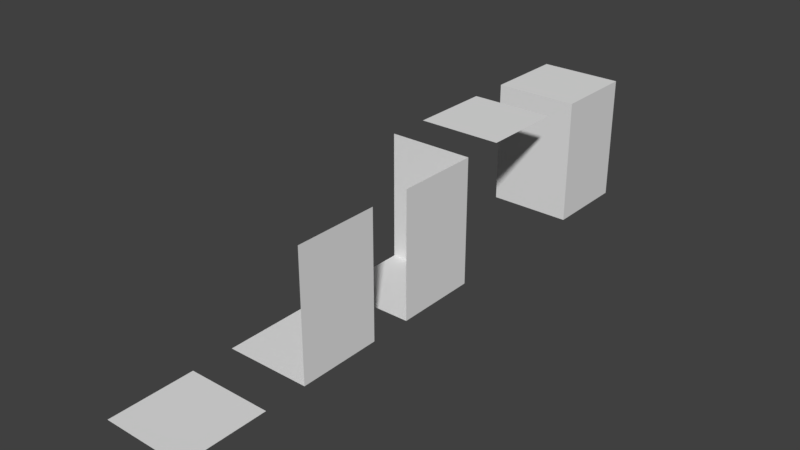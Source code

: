 # Source: walls.blend  (saved by Blender 2.77.0; exported with 4.5.12 LTS)
import bpy
from mathutils import Matrix  # noqa: F401  (used for matrix-valued properties, if any)

bpy.ops.wm.read_factory_settings(use_empty=True)
scene = bpy.context.scene
scene.name = 'Scene'

# ---- collections
col_collection_1 = bpy.data.collections.new('Collection 1'); scene.collection.children.link(col_collection_1)

# ---- materials (node trees are filled in below, after node groups)
mat_material = bpy.data.materials.new('Material')
mat_material.alpha_threshold = 0.0
mat_material.use_transparent_shadow = False
mat_material.roughness = 0.5
mat_material.line_color = (0.0, 0.0, 0.0, 1.0)

# ---- material node trees

# ---- world
world_world = bpy.data.worlds.new('World'); scene.world = world_world
world_world.color = (0.05088, 0.05088, 0.05088)
world_world.use_sun_shadow = False
world_world.sun_shadow_jitter_overblur = 0.0
world_world.cycles.sampling_method = 'MANUAL'

# ---- meshes
me_cube_026 = bpy.data.meshes.new('Cube.026')
me_cube_026.from_pydata([(1.0, 1.0, -1.0), (1.0, -1.0, -1.0), (-1.0, -1.0, -1.0), (-1.0, 1.0, -1.0)], [], [(0, 3, 2, 1)])
me_cube_026.materials.append(mat_material)
me_cube_026.use_remesh_preserve_volume = False
me_cube_026.use_remesh_preserve_attributes = False
me_cube_026.use_mirror_vertex_groups = False
me_cube_026.update()
me_cube_020 = bpy.data.meshes.new('Cube.020')
me_cube_020.from_pydata([(1.0, 1.0, -1.0), (1.0, -1.0, -1.0), (-1.0, -1.0, -1.0), (-1.0, 1.0, -1.0), (1.0, 1.0, 1.0), (1.0, -1.0, 1.0), (-1.0, 1.0, 1.0)], [], [(0, 3, 2, 1), (0, 1, 5, 4), (4, 6, 3, 0)])
me_cube_020.materials.append(mat_material)
me_cube_020.use_remesh_preserve_volume = False
me_cube_020.use_remesh_preserve_attributes = False
me_cube_020.use_mirror_vertex_groups = False
me_cube_020.update()
me_cube_019 = bpy.data.meshes.new('Cube.019')
me_cube_019.from_pydata([(1.0, 1.0, -1.0), (1.0, -1.0, -1.0), (-1.0, -1.0, -1.0), (-1.0, 1.0, -1.0), (1.0, 1.0, 1.0), (1.0, -1.0, 1.0)], [], [(0, 3, 2, 1), (0, 1, 5, 4)])
me_cube_019.materials.append(mat_material)
me_cube_019.use_remesh_preserve_volume = False
me_cube_019.use_remesh_preserve_attributes = False
me_cube_019.use_mirror_vertex_groups = False
me_cube_019.update()
me_cube_017 = bpy.data.meshes.new('Cube.017')
me_cube_017.from_pydata([(1.0, 1.0, 1.0), (1.0, -1.0, 1.0), (-1.0, -1.0, 1.0), (-1.0, 1.0, 1.0)], [], [(0, 3, 2, 1)])
me_cube_017.materials.append(mat_material)
me_cube_017.use_remesh_preserve_volume = False
me_cube_017.use_remesh_preserve_attributes = False
me_cube_017.use_mirror_vertex_groups = False
me_cube_017.update()
me_cube_015 = bpy.data.meshes.new('Cube.015')
me_cube_015.from_pydata([(1.0, 1.0, -1.0), (1.0, -1.0, -1.0), (-1.0, -1.0, -1.0), (-1.0, 1.0, -1.0), (1.0, 1.0, 1.0), (1.0, -1.0, 1.0), (-1.0, -1.0, 1.0), (-1.0, 1.0, 1.0)], [], [(0, 1, 2, 3), (4, 7, 6, 5), (0, 4, 5, 1), (1, 5, 6, 2), (2, 6, 7, 3), (4, 0, 3, 7)])
me_cube_015.materials.append(mat_material)
me_cube_015.use_remesh_preserve_volume = False
me_cube_015.use_remesh_preserve_attributes = False
me_cube_015.use_mirror_vertex_groups = False
me_cube_015.update()

# ---- objects
ob_cube_000 = bpy.data.objects.new('Cube.000', me_cube_026)
ob_cube_020 = bpy.data.objects.new('Cube.020', me_cube_020)
ob_cube_019 = bpy.data.objects.new('Cube.019', me_cube_019)
ob_cube_017 = bpy.data.objects.new('Cube.017', me_cube_017)
ob_cube_015 = bpy.data.objects.new('Cube.015', me_cube_015)

# ---- transforms, parenting, visibility, modifiers, constraints
ob_cube_000.location = (-3.0, -6.0, 1.5)
ob_cube_000.scale = (1.0, 1.0, 1.5)
ob_cube_000.lock_rotations_4d = False
ob_cube_000.empty_display_type = 'ARROWS'
ob_cube_000.lineart.crease_threshold = 0.0
ob_cube_020.location = (-3.0, 0.0, 1.5)
ob_cube_020.scale = (1.0, 1.0, 1.5)
ob_cube_020.lock_rotations_4d = False
ob_cube_020.empty_display_type = 'ARROWS'
ob_cube_020.lineart.crease_threshold = 0.0
ob_cube_019.location = (-3.0, -3.0, 1.5)
ob_cube_019.scale = (1.0, 1.0, 1.5)
ob_cube_019.lock_rotations_4d = False
ob_cube_019.empty_display_type = 'ARROWS'
ob_cube_019.lineart.crease_threshold = 0.0
ob_cube_017.location = (-3.0, 3.0, 1.5)
ob_cube_017.scale = (1.0, 1.0, 1.5)
ob_cube_017.lock_rotations_4d = False
ob_cube_017.empty_display_type = 'ARROWS'
ob_cube_017.lineart.crease_threshold = 0.0
ob_cube_015.location = (-3.0, 6.0, 1.5)
ob_cube_015.scale = (1.0, 1.0, 1.5)
ob_cube_015.lock_rotations_4d = False
ob_cube_015.empty_display_type = 'ARROWS'
ob_cube_015.lineart.crease_threshold = 0.0

# ---- collection membership
col_collection_1.objects.link(ob_cube_000)
col_collection_1.objects.link(ob_cube_020)
col_collection_1.objects.link(ob_cube_019)
col_collection_1.objects.link(ob_cube_017)
col_collection_1.objects.link(ob_cube_015)

# ---- scene / render settings (as saved in the file)
scene.frame_start = 1; scene.frame_end = 250; scene.frame_set(1)
scene.render.engine = 'BLENDER_EEVEE_NEXT'
scene.render.resolution_percentage = 50
scene.render.dither_intensity = 0.0
scene.cycles.use_denoising = False
scene.cycles.samples = 128
scene.cycles.sampling_pattern = 'TABULATED_SOBOL'
scene.cycles.light_sampling_threshold = 0.0
scene.cycles.use_adaptive_sampling = False
scene.cycles.use_light_tree = False
scene.cycles.blur_glossy = 0.0
scene.cycles.sample_clamp_indirect = 0.0
scene.view_settings.view_transform = 'Standard'
bpy.context.view_layer.update()

# ---- added for rendering (the .blend has no active camera and no usable light): camera, sun
cam_auto = bpy.data.cameras.new('AutoCamera')
cam_auto.lens = 50.0
cam_auto.sensor_width = 36.0
cam_auto.clip_end = 1000.0
ob_auto_camera = bpy.data.objects.new('AutoCamera', cam_auto)
scene.collection.objects.link(ob_auto_camera)
ob_auto_camera.location = (10.3758, -16.051, 12.2007)
ob_auto_camera.rotation_euler = (1.09748, -7.21219e-08, 0.694738)
scene.camera = ob_auto_camera
light_auto_sun = bpy.data.lights.new('AutoSun', 'SUN')
light_auto_sun.energy = 3.0
light_auto_sun.angle = 0.0523599
ob_auto_sun = bpy.data.objects.new('AutoSun', light_auto_sun)
scene.collection.objects.link(ob_auto_sun)
ob_auto_sun.rotation_euler = (0.872665, 0.174533, 0.523599)
bpy.context.view_layer.update()
